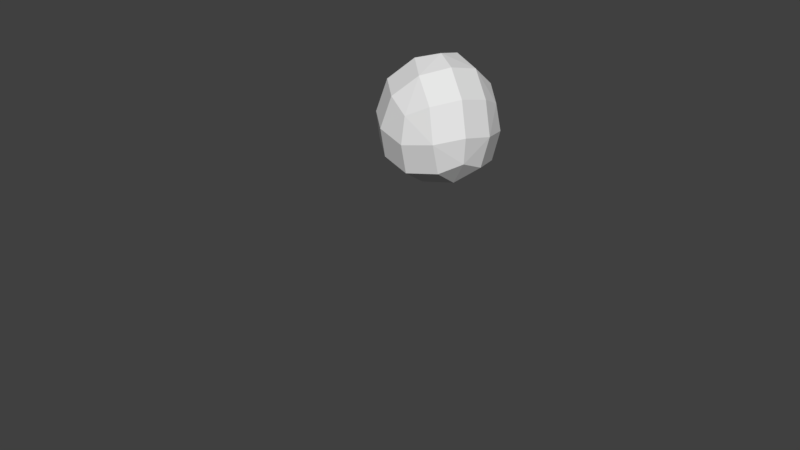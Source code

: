# Source: MoveTargetGizmo.blend  (saved by Blender 2.79.0; exported with 4.5.12 LTS)
import bpy
from mathutils import Matrix  # noqa: F401  (used for matrix-valued properties, if any)

bpy.ops.wm.read_factory_settings(use_empty=True)
scene = bpy.context.scene
scene.name = 'Scene'

# ---- collections
col_collection_1 = bpy.data.collections.new('Collection 1'); scene.collection.children.link(col_collection_1)

# ---- world
world_world = bpy.data.worlds.new('World'); scene.world = world_world
world_world.color = (0.05088, 0.05088, 0.05088)
world_world.use_sun_shadow = False
world_world.sun_shadow_jitter_overblur = 0.0
world_world.cycles.sampling_method = 'MANUAL'

# ---- meshes
me_movetargetgizmo = bpy.data.meshes.new('MoveTargetGizmo')
me_movetargetgizmo.from_pydata([(2.186e-08, -0.25, 0.375), (-0.2165, 0.125, 0.375), (0.2165, 0.125, 0.375), (0.0, 0.0, 0.0)], [], [(0, 1, 3), (1, 2, 3), (2, 0, 3), (0, 2, 1)])
me_movetargetgizmo.use_remesh_preserve_volume = False
me_movetargetgizmo.use_remesh_preserve_attributes = False
me_movetargetgizmo.use_mirror_vertex_groups = False
me_movetargetgizmo.update()

# ---- objects
ob_movetargetgizmo = bpy.data.objects.new('MoveTargetGizmo', me_movetargetgizmo)

# ---- transforms, parenting, visibility, modifiers, constraints
ob_movetargetgizmo.location = (0.0, 0.0, 0.0)
ob_movetargetgizmo.lineart.crease_threshold = 0.0
_m = ob_movetargetgizmo.modifiers.new('Subsurf', 'SUBSURF')
_m.uv_smooth = 'PRESERVE_CORNERS'
_m.quality = 2
_m.levels = 0
_m.show_only_control_edges = False

# ---- collection membership
col_collection_1.objects.link(ob_movetargetgizmo)

# ---- scene / render settings (as saved in the file)
scene.frame_start = 1; scene.frame_end = 250; scene.frame_set(1)
scene.render.engine = 'CYCLES'
scene.render.resolution_percentage = 50
scene.render.dither_intensity = 0.0
scene.cycles.use_denoising = False
scene.cycles.samples = 128
scene.cycles.sampling_pattern = 'TABULATED_SOBOL'
scene.cycles.use_adaptive_sampling = False
scene.cycles.use_light_tree = False
scene.cycles.blur_glossy = 0.0
scene.cycles.sample_clamp_indirect = 0.0
scene.view_settings.view_transform = 'Standard'
bpy.context.view_layer.update()

# ---- added for rendering (the .blend has no active camera and no usable light): camera, sun
cam_auto = bpy.data.cameras.new('AutoCamera')
cam_auto.lens = 50.0
cam_auto.sensor_width = 36.0
cam_auto.clip_end = 1000.0
ob_auto_camera = bpy.data.objects.new('AutoCamera', cam_auto)
scene.collection.objects.link(ob_auto_camera)
ob_auto_camera.location = (0.633458, -0.82265, 0.694266)
ob_auto_camera.rotation_euler = (1.09748, -7.21219e-08, 0.694738)
scene.camera = ob_auto_camera
light_auto_sun = bpy.data.lights.new('AutoSun', 'SUN')
light_auto_sun.energy = 3.0
light_auto_sun.angle = 0.0523599
ob_auto_sun = bpy.data.objects.new('AutoSun', light_auto_sun)
scene.collection.objects.link(ob_auto_sun)
ob_auto_sun.rotation_euler = (0.872665, 0.174533, 0.523599)
bpy.context.view_layer.update()
